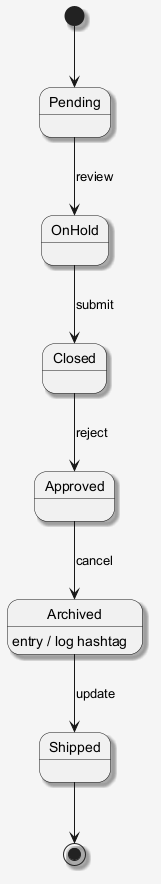

The diagram above was rendered by PlantUML. Its source (embedded in the PNG):
@startuml
skinparam shadowing false
skinparam backgroundColor #F5F5F5
skinparam shadowing true
[*] --> Pending
Pending --> OnHold : review
OnHold --> Closed : submit
Closed --> Approved : reject
Approved --> Archived : cancel
Archived --> Shipped : update
Archived : entry / log hashtag
Shipped --> [*]
@enduml